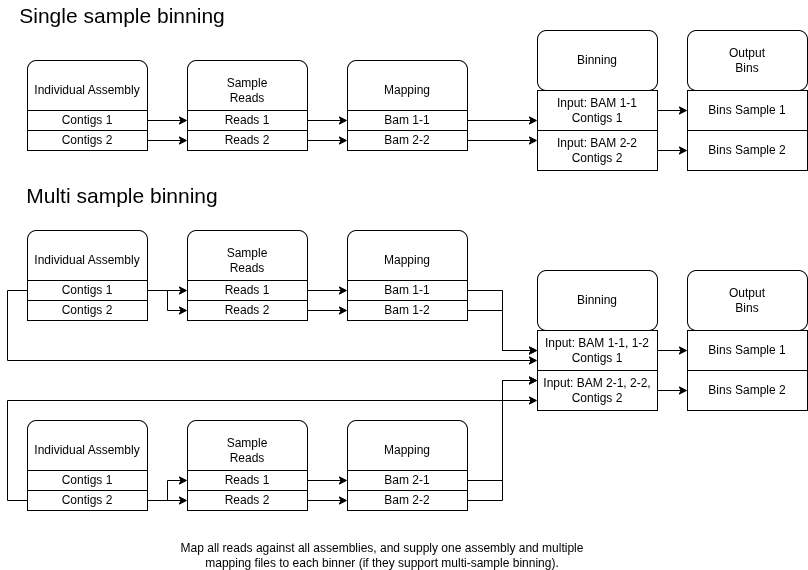

The diagram above was exported from draw.io. Its source (the exported page's mxGraphModel, read from the mxfile embedded in the PNG):
<mxGraphModel dx="1426" dy="791" grid="1" gridSize="10" guides="1" tooltips="1" connect="1" arrows="1" fold="1" page="1" pageScale="1" pageWidth="850" pageHeight="1100" math="0" shadow="0">
  <root>
    <mxCell id="0" />
    <mxCell id="1" parent="0" />
    <mxCell id="UGOwAqhAAGDyOFPDiu8j-1" value="Individual Assembly" style="rounded=1;whiteSpace=wrap;html=1;" parent="1" vertex="1">
      <mxGeometry x="40" y="70" width="120" height="60" as="geometry" />
    </mxCell>
    <mxCell id="UGOwAqhAAGDyOFPDiu8j-32" style="edgeStyle=orthogonalEdgeStyle;rounded=0;orthogonalLoop=1;jettySize=auto;html=1;entryX=0;entryY=0.5;entryDx=0;entryDy=0;" parent="1" source="UGOwAqhAAGDyOFPDiu8j-2" target="UGOwAqhAAGDyOFPDiu8j-6" edge="1">
      <mxGeometry relative="1" as="geometry" />
    </mxCell>
    <mxCell id="UGOwAqhAAGDyOFPDiu8j-2" value="Contigs 1" style="rounded=0;whiteSpace=wrap;html=1;" parent="1" vertex="1">
      <mxGeometry x="40" y="120" width="120" height="20" as="geometry" />
    </mxCell>
    <mxCell id="UGOwAqhAAGDyOFPDiu8j-33" style="edgeStyle=orthogonalEdgeStyle;rounded=0;orthogonalLoop=1;jettySize=auto;html=1;entryX=0;entryY=0.5;entryDx=0;entryDy=0;" parent="1" source="UGOwAqhAAGDyOFPDiu8j-3" target="UGOwAqhAAGDyOFPDiu8j-7" edge="1">
      <mxGeometry relative="1" as="geometry" />
    </mxCell>
    <mxCell id="UGOwAqhAAGDyOFPDiu8j-3" value="Contigs 2" style="rounded=0;whiteSpace=wrap;html=1;" parent="1" vertex="1">
      <mxGeometry x="40" y="140" width="120" height="20" as="geometry" />
    </mxCell>
    <mxCell id="UGOwAqhAAGDyOFPDiu8j-5" value="Sample&lt;div&gt;Reads&lt;/div&gt;" style="rounded=1;whiteSpace=wrap;html=1;" parent="1" vertex="1">
      <mxGeometry x="200" y="70" width="120" height="60" as="geometry" />
    </mxCell>
    <mxCell id="AFCg_mVcTqBa_4E-aLIy-20" style="edgeStyle=orthogonalEdgeStyle;rounded=0;orthogonalLoop=1;jettySize=auto;html=1;entryX=0;entryY=0.5;entryDx=0;entryDy=0;" edge="1" parent="1" source="UGOwAqhAAGDyOFPDiu8j-6" target="UGOwAqhAAGDyOFPDiu8j-50">
      <mxGeometry relative="1" as="geometry" />
    </mxCell>
    <mxCell id="UGOwAqhAAGDyOFPDiu8j-6" value="Reads 1" style="rounded=0;whiteSpace=wrap;html=1;" parent="1" vertex="1">
      <mxGeometry x="200" y="120" width="120" height="20" as="geometry" />
    </mxCell>
    <mxCell id="AFCg_mVcTqBa_4E-aLIy-21" style="edgeStyle=orthogonalEdgeStyle;rounded=0;orthogonalLoop=1;jettySize=auto;html=1;entryX=0;entryY=0.5;entryDx=0;entryDy=0;" edge="1" parent="1" source="UGOwAqhAAGDyOFPDiu8j-7" target="UGOwAqhAAGDyOFPDiu8j-51">
      <mxGeometry relative="1" as="geometry" />
    </mxCell>
    <mxCell id="UGOwAqhAAGDyOFPDiu8j-7" value="Reads 2" style="rounded=0;whiteSpace=wrap;html=1;" parent="1" vertex="1">
      <mxGeometry x="200" y="140" width="120" height="20" as="geometry" />
    </mxCell>
    <mxCell id="UGOwAqhAAGDyOFPDiu8j-9" value="Sample&lt;div&gt;Reads&lt;/div&gt;" style="rounded=1;whiteSpace=wrap;html=1;" parent="1" vertex="1">
      <mxGeometry x="200" y="240" width="120" height="60" as="geometry" />
    </mxCell>
    <mxCell id="AFCg_mVcTqBa_4E-aLIy-13" style="edgeStyle=orthogonalEdgeStyle;rounded=0;orthogonalLoop=1;jettySize=auto;html=1;entryX=0;entryY=0.5;entryDx=0;entryDy=0;" edge="1" parent="1" source="UGOwAqhAAGDyOFPDiu8j-10" target="AFCg_mVcTqBa_4E-aLIy-2">
      <mxGeometry relative="1" as="geometry" />
    </mxCell>
    <mxCell id="UGOwAqhAAGDyOFPDiu8j-10" value="Reads 1" style="rounded=0;whiteSpace=wrap;html=1;" parent="1" vertex="1">
      <mxGeometry x="200" y="290" width="120" height="20" as="geometry" />
    </mxCell>
    <mxCell id="AFCg_mVcTqBa_4E-aLIy-16" style="edgeStyle=orthogonalEdgeStyle;rounded=0;orthogonalLoop=1;jettySize=auto;html=1;entryX=0;entryY=0.5;entryDx=0;entryDy=0;" edge="1" parent="1" source="UGOwAqhAAGDyOFPDiu8j-11" target="AFCg_mVcTqBa_4E-aLIy-3">
      <mxGeometry relative="1" as="geometry" />
    </mxCell>
    <mxCell id="UGOwAqhAAGDyOFPDiu8j-11" value="Reads 2" style="rounded=0;whiteSpace=wrap;html=1;" parent="1" vertex="1">
      <mxGeometry x="200" y="310" width="120" height="20" as="geometry" />
    </mxCell>
    <mxCell id="UGOwAqhAAGDyOFPDiu8j-13" value="Individual Assembly" style="rounded=1;whiteSpace=wrap;html=1;" parent="1" vertex="1">
      <mxGeometry x="40" y="240" width="120" height="60" as="geometry" />
    </mxCell>
    <mxCell id="UGOwAqhAAGDyOFPDiu8j-18" style="edgeStyle=orthogonalEdgeStyle;rounded=0;orthogonalLoop=1;jettySize=auto;html=1;entryX=0;entryY=0.5;entryDx=0;entryDy=0;" parent="1" source="UGOwAqhAAGDyOFPDiu8j-14" target="UGOwAqhAAGDyOFPDiu8j-10" edge="1">
      <mxGeometry relative="1" as="geometry" />
    </mxCell>
    <mxCell id="UGOwAqhAAGDyOFPDiu8j-19" style="edgeStyle=orthogonalEdgeStyle;rounded=0;orthogonalLoop=1;jettySize=auto;html=1;entryX=0;entryY=0.5;entryDx=0;entryDy=0;" parent="1" source="UGOwAqhAAGDyOFPDiu8j-14" target="UGOwAqhAAGDyOFPDiu8j-11" edge="1">
      <mxGeometry relative="1" as="geometry" />
    </mxCell>
    <mxCell id="AFCg_mVcTqBa_4E-aLIy-27" style="edgeStyle=orthogonalEdgeStyle;rounded=0;orthogonalLoop=1;jettySize=auto;html=1;entryX=0;entryY=0.75;entryDx=0;entryDy=0;" edge="1" parent="1" source="UGOwAqhAAGDyOFPDiu8j-14" target="AFCg_mVcTqBa_4E-aLIy-23">
      <mxGeometry relative="1" as="geometry">
        <Array as="points">
          <mxPoint x="20" y="300" />
          <mxPoint x="20" y="370" />
        </Array>
      </mxGeometry>
    </mxCell>
    <mxCell id="UGOwAqhAAGDyOFPDiu8j-14" value="Contigs 1" style="rounded=0;whiteSpace=wrap;html=1;" parent="1" vertex="1">
      <mxGeometry x="40" y="290" width="120" height="20" as="geometry" />
    </mxCell>
    <mxCell id="UGOwAqhAAGDyOFPDiu8j-15" value="Contigs 2" style="rounded=0;whiteSpace=wrap;html=1;" parent="1" vertex="1">
      <mxGeometry x="40" y="310" width="120" height="20" as="geometry" />
    </mxCell>
    <mxCell id="UGOwAqhAAGDyOFPDiu8j-21" value="Sample&lt;div&gt;Reads&lt;/div&gt;" style="rounded=1;whiteSpace=wrap;html=1;" parent="1" vertex="1">
      <mxGeometry x="200" y="430" width="120" height="60" as="geometry" />
    </mxCell>
    <mxCell id="AFCg_mVcTqBa_4E-aLIy-18" style="edgeStyle=orthogonalEdgeStyle;rounded=0;orthogonalLoop=1;jettySize=auto;html=1;" edge="1" parent="1" source="UGOwAqhAAGDyOFPDiu8j-22" target="AFCg_mVcTqBa_4E-aLIy-6">
      <mxGeometry relative="1" as="geometry" />
    </mxCell>
    <mxCell id="UGOwAqhAAGDyOFPDiu8j-22" value="Reads 1" style="rounded=0;whiteSpace=wrap;html=1;" parent="1" vertex="1">
      <mxGeometry x="200" y="480" width="120" height="20" as="geometry" />
    </mxCell>
    <mxCell id="AFCg_mVcTqBa_4E-aLIy-19" style="edgeStyle=orthogonalEdgeStyle;rounded=0;orthogonalLoop=1;jettySize=auto;html=1;" edge="1" parent="1" source="UGOwAqhAAGDyOFPDiu8j-23" target="AFCg_mVcTqBa_4E-aLIy-7">
      <mxGeometry relative="1" as="geometry" />
    </mxCell>
    <mxCell id="UGOwAqhAAGDyOFPDiu8j-23" value="Reads 2" style="rounded=0;whiteSpace=wrap;html=1;" parent="1" vertex="1">
      <mxGeometry x="200" y="500" width="120" height="20" as="geometry" />
    </mxCell>
    <mxCell id="UGOwAqhAAGDyOFPDiu8j-25" value="Individual Assembly" style="rounded=1;whiteSpace=wrap;html=1;" parent="1" vertex="1">
      <mxGeometry x="40" y="430" width="120" height="60" as="geometry" />
    </mxCell>
    <mxCell id="UGOwAqhAAGDyOFPDiu8j-29" value="Contigs 1" style="rounded=0;whiteSpace=wrap;html=1;" parent="1" vertex="1">
      <mxGeometry x="40" y="480" width="120" height="20" as="geometry" />
    </mxCell>
    <mxCell id="UGOwAqhAAGDyOFPDiu8j-35" style="edgeStyle=orthogonalEdgeStyle;rounded=0;orthogonalLoop=1;jettySize=auto;html=1;entryX=0;entryY=0.5;entryDx=0;entryDy=0;" parent="1" source="UGOwAqhAAGDyOFPDiu8j-30" target="UGOwAqhAAGDyOFPDiu8j-22" edge="1">
      <mxGeometry relative="1" as="geometry" />
    </mxCell>
    <mxCell id="UGOwAqhAAGDyOFPDiu8j-36" style="edgeStyle=orthogonalEdgeStyle;rounded=0;orthogonalLoop=1;jettySize=auto;html=1;entryX=0;entryY=0.5;entryDx=0;entryDy=0;" parent="1" source="UGOwAqhAAGDyOFPDiu8j-30" target="UGOwAqhAAGDyOFPDiu8j-23" edge="1">
      <mxGeometry relative="1" as="geometry" />
    </mxCell>
    <mxCell id="AFCg_mVcTqBa_4E-aLIy-29" style="edgeStyle=orthogonalEdgeStyle;rounded=0;orthogonalLoop=1;jettySize=auto;html=1;entryX=0;entryY=0.75;entryDx=0;entryDy=0;" edge="1" parent="1" source="UGOwAqhAAGDyOFPDiu8j-30" target="AFCg_mVcTqBa_4E-aLIy-24">
      <mxGeometry relative="1" as="geometry">
        <Array as="points">
          <mxPoint x="20" y="510" />
          <mxPoint x="20" y="410" />
        </Array>
      </mxGeometry>
    </mxCell>
    <mxCell id="UGOwAqhAAGDyOFPDiu8j-30" value="Contigs 2" style="rounded=0;whiteSpace=wrap;html=1;" parent="1" vertex="1">
      <mxGeometry x="40" y="500" width="120" height="20" as="geometry" />
    </mxCell>
    <mxCell id="UGOwAqhAAGDyOFPDiu8j-49" value="Mapping" style="rounded=1;whiteSpace=wrap;html=1;" parent="1" vertex="1">
      <mxGeometry x="360" y="70" width="120" height="60" as="geometry" />
    </mxCell>
    <mxCell id="AFCg_mVcTqBa_4E-aLIy-41" style="edgeStyle=orthogonalEdgeStyle;rounded=0;orthogonalLoop=1;jettySize=auto;html=1;entryX=0;entryY=0.5;entryDx=0;entryDy=0;" edge="1" parent="1" source="UGOwAqhAAGDyOFPDiu8j-50">
      <mxGeometry relative="1" as="geometry">
        <mxPoint x="550" y="130" as="targetPoint" />
      </mxGeometry>
    </mxCell>
    <mxCell id="UGOwAqhAAGDyOFPDiu8j-50" value="Bam 1-1" style="rounded=0;whiteSpace=wrap;html=1;" parent="1" vertex="1">
      <mxGeometry x="360" y="120" width="120" height="20" as="geometry" />
    </mxCell>
    <mxCell id="AFCg_mVcTqBa_4E-aLIy-42" style="edgeStyle=orthogonalEdgeStyle;rounded=0;orthogonalLoop=1;jettySize=auto;html=1;entryX=0;entryY=0.5;entryDx=0;entryDy=0;" edge="1" parent="1" source="UGOwAqhAAGDyOFPDiu8j-51">
      <mxGeometry relative="1" as="geometry">
        <mxPoint x="550" y="150" as="targetPoint" />
      </mxGeometry>
    </mxCell>
    <mxCell id="UGOwAqhAAGDyOFPDiu8j-51" value="Bam 2-2" style="rounded=0;whiteSpace=wrap;html=1;" parent="1" vertex="1">
      <mxGeometry x="360" y="140" width="120" height="20" as="geometry" />
    </mxCell>
    <mxCell id="AFCg_mVcTqBa_4E-aLIy-1" value="Mapping" style="rounded=1;whiteSpace=wrap;html=1;" vertex="1" parent="1">
      <mxGeometry x="360" y="240" width="120" height="60" as="geometry" />
    </mxCell>
    <mxCell id="AFCg_mVcTqBa_4E-aLIy-25" style="edgeStyle=orthogonalEdgeStyle;rounded=0;orthogonalLoop=1;jettySize=auto;html=1;entryX=0;entryY=0.5;entryDx=0;entryDy=0;" edge="1" parent="1" source="AFCg_mVcTqBa_4E-aLIy-2" target="AFCg_mVcTqBa_4E-aLIy-23">
      <mxGeometry relative="1" as="geometry" />
    </mxCell>
    <mxCell id="AFCg_mVcTqBa_4E-aLIy-2" value="Bam 1-1" style="rounded=0;whiteSpace=wrap;html=1;" vertex="1" parent="1">
      <mxGeometry x="360" y="290" width="120" height="20" as="geometry" />
    </mxCell>
    <mxCell id="AFCg_mVcTqBa_4E-aLIy-26" style="edgeStyle=orthogonalEdgeStyle;rounded=0;orthogonalLoop=1;jettySize=auto;html=1;entryX=0;entryY=0.5;entryDx=0;entryDy=0;" edge="1" parent="1" source="AFCg_mVcTqBa_4E-aLIy-3" target="AFCg_mVcTqBa_4E-aLIy-23">
      <mxGeometry relative="1" as="geometry" />
    </mxCell>
    <mxCell id="AFCg_mVcTqBa_4E-aLIy-3" value="Bam 1-2" style="rounded=0;whiteSpace=wrap;html=1;" vertex="1" parent="1">
      <mxGeometry x="360" y="310" width="120" height="20" as="geometry" />
    </mxCell>
    <mxCell id="AFCg_mVcTqBa_4E-aLIy-5" value="Mapping" style="rounded=1;whiteSpace=wrap;html=1;" vertex="1" parent="1">
      <mxGeometry x="360" y="430" width="120" height="60" as="geometry" />
    </mxCell>
    <mxCell id="AFCg_mVcTqBa_4E-aLIy-30" style="edgeStyle=orthogonalEdgeStyle;rounded=0;orthogonalLoop=1;jettySize=auto;html=1;entryX=0;entryY=0.25;entryDx=0;entryDy=0;" edge="1" parent="1" source="AFCg_mVcTqBa_4E-aLIy-6" target="AFCg_mVcTqBa_4E-aLIy-24">
      <mxGeometry relative="1" as="geometry" />
    </mxCell>
    <mxCell id="AFCg_mVcTqBa_4E-aLIy-6" value="Bam 2-1" style="rounded=0;whiteSpace=wrap;html=1;" vertex="1" parent="1">
      <mxGeometry x="360" y="480" width="120" height="20" as="geometry" />
    </mxCell>
    <mxCell id="AFCg_mVcTqBa_4E-aLIy-31" style="edgeStyle=orthogonalEdgeStyle;rounded=0;orthogonalLoop=1;jettySize=auto;html=1;entryX=0;entryY=0.25;entryDx=0;entryDy=0;" edge="1" parent="1" source="AFCg_mVcTqBa_4E-aLIy-7" target="AFCg_mVcTqBa_4E-aLIy-24">
      <mxGeometry relative="1" as="geometry" />
    </mxCell>
    <mxCell id="AFCg_mVcTqBa_4E-aLIy-7" value="Bam 2-2" style="rounded=0;whiteSpace=wrap;html=1;" vertex="1" parent="1">
      <mxGeometry x="360" y="500" width="120" height="20" as="geometry" />
    </mxCell>
    <mxCell id="AFCg_mVcTqBa_4E-aLIy-22" value="Binning" style="rounded=1;whiteSpace=wrap;html=1;" vertex="1" parent="1">
      <mxGeometry x="550" y="280" width="120" height="60" as="geometry" />
    </mxCell>
    <mxCell id="AFCg_mVcTqBa_4E-aLIy-23" value="Input: BAM 1-1, 1-2&lt;div&gt;Contigs 1&lt;/div&gt;" style="rounded=0;whiteSpace=wrap;html=1;" vertex="1" parent="1">
      <mxGeometry x="550" y="340" width="120" height="40" as="geometry" />
    </mxCell>
    <mxCell id="AFCg_mVcTqBa_4E-aLIy-24" value="Input: BAM 2-1, 2-2,&lt;div&gt;Contigs 2&lt;/div&gt;" style="rounded=0;whiteSpace=wrap;html=1;" vertex="1" parent="1">
      <mxGeometry x="550" y="380" width="120" height="40" as="geometry" />
    </mxCell>
    <mxCell id="AFCg_mVcTqBa_4E-aLIy-43" value="Binning" style="rounded=1;whiteSpace=wrap;html=1;" vertex="1" parent="1">
      <mxGeometry x="550" y="40" width="120" height="60" as="geometry" />
    </mxCell>
    <mxCell id="AFCg_mVcTqBa_4E-aLIy-49" style="edgeStyle=orthogonalEdgeStyle;rounded=0;orthogonalLoop=1;jettySize=auto;html=1;entryX=0;entryY=0.5;entryDx=0;entryDy=0;" edge="1" parent="1" source="AFCg_mVcTqBa_4E-aLIy-44" target="AFCg_mVcTqBa_4E-aLIy-47">
      <mxGeometry relative="1" as="geometry" />
    </mxCell>
    <mxCell id="AFCg_mVcTqBa_4E-aLIy-44" value="Input: BAM 1-1&lt;div&gt;Contigs 1&lt;/div&gt;" style="rounded=0;whiteSpace=wrap;html=1;" vertex="1" parent="1">
      <mxGeometry x="550" y="100" width="120" height="40" as="geometry" />
    </mxCell>
    <mxCell id="AFCg_mVcTqBa_4E-aLIy-50" style="edgeStyle=orthogonalEdgeStyle;rounded=0;orthogonalLoop=1;jettySize=auto;html=1;entryX=0;entryY=0.5;entryDx=0;entryDy=0;" edge="1" parent="1" source="AFCg_mVcTqBa_4E-aLIy-45" target="AFCg_mVcTqBa_4E-aLIy-48">
      <mxGeometry relative="1" as="geometry" />
    </mxCell>
    <mxCell id="AFCg_mVcTqBa_4E-aLIy-45" value="Input: BAM 2-2&lt;div&gt;Contigs 2&lt;/div&gt;" style="rounded=0;whiteSpace=wrap;html=1;" vertex="1" parent="1">
      <mxGeometry x="550" y="140" width="120" height="40" as="geometry" />
    </mxCell>
    <mxCell id="AFCg_mVcTqBa_4E-aLIy-46" value="Output&lt;div&gt;Bins&lt;/div&gt;" style="rounded=1;whiteSpace=wrap;html=1;" vertex="1" parent="1">
      <mxGeometry x="700" y="40" width="120" height="60" as="geometry" />
    </mxCell>
    <mxCell id="AFCg_mVcTqBa_4E-aLIy-47" value="Bins Sample 1" style="rounded=0;whiteSpace=wrap;html=1;" vertex="1" parent="1">
      <mxGeometry x="700" y="100" width="120" height="40" as="geometry" />
    </mxCell>
    <mxCell id="AFCg_mVcTqBa_4E-aLIy-48" value="Bins Sample 2" style="rounded=0;whiteSpace=wrap;html=1;" vertex="1" parent="1">
      <mxGeometry x="700" y="140" width="120" height="40" as="geometry" />
    </mxCell>
    <mxCell id="AFCg_mVcTqBa_4E-aLIy-51" style="edgeStyle=orthogonalEdgeStyle;rounded=0;orthogonalLoop=1;jettySize=auto;html=1;entryX=0;entryY=0.5;entryDx=0;entryDy=0;" edge="1" parent="1" target="AFCg_mVcTqBa_4E-aLIy-54">
      <mxGeometry relative="1" as="geometry">
        <mxPoint x="670" y="360" as="sourcePoint" />
      </mxGeometry>
    </mxCell>
    <mxCell id="AFCg_mVcTqBa_4E-aLIy-52" style="edgeStyle=orthogonalEdgeStyle;rounded=0;orthogonalLoop=1;jettySize=auto;html=1;entryX=0;entryY=0.5;entryDx=0;entryDy=0;" edge="1" parent="1" target="AFCg_mVcTqBa_4E-aLIy-55">
      <mxGeometry relative="1" as="geometry">
        <mxPoint x="670" y="400" as="sourcePoint" />
      </mxGeometry>
    </mxCell>
    <mxCell id="AFCg_mVcTqBa_4E-aLIy-53" value="Output&lt;div&gt;Bins&lt;/div&gt;" style="rounded=1;whiteSpace=wrap;html=1;" vertex="1" parent="1">
      <mxGeometry x="700" y="280" width="120" height="60" as="geometry" />
    </mxCell>
    <mxCell id="AFCg_mVcTqBa_4E-aLIy-54" value="Bins Sample 1" style="rounded=0;whiteSpace=wrap;html=1;" vertex="1" parent="1">
      <mxGeometry x="700" y="340" width="120" height="40" as="geometry" />
    </mxCell>
    <mxCell id="AFCg_mVcTqBa_4E-aLIy-55" value="Bins Sample 2" style="rounded=0;whiteSpace=wrap;html=1;" vertex="1" parent="1">
      <mxGeometry x="700" y="380" width="120" height="40" as="geometry" />
    </mxCell>
    <mxCell id="AFCg_mVcTqBa_4E-aLIy-56" value="&lt;font style=&quot;font-size: 21px;&quot;&gt;Single sample binning&lt;/font&gt;" style="text;html=1;whiteSpace=wrap;strokeColor=none;fillColor=none;align=center;verticalAlign=middle;rounded=0;" vertex="1" parent="1">
      <mxGeometry x="30" y="10" width="210" height="30" as="geometry" />
    </mxCell>
    <mxCell id="AFCg_mVcTqBa_4E-aLIy-57" value="&lt;font style=&quot;font-size: 21px;&quot;&gt;Multi sample binning&lt;/font&gt;" style="text;html=1;whiteSpace=wrap;strokeColor=none;fillColor=none;align=center;verticalAlign=middle;rounded=0;" vertex="1" parent="1">
      <mxGeometry x="30" y="190" width="210" height="30" as="geometry" />
    </mxCell>
    <mxCell id="AFCg_mVcTqBa_4E-aLIy-58" value="Map all reads against all assemblies, and supply one assembly and multiple mapping files to each binner (if they support multi-sample binning)." style="text;html=1;whiteSpace=wrap;strokeColor=none;fillColor=none;align=center;verticalAlign=middle;rounded=0;" vertex="1" parent="1">
      <mxGeometry x="190" y="550" width="410" height="30" as="geometry" />
    </mxCell>
  </root>
</mxGraphModel>